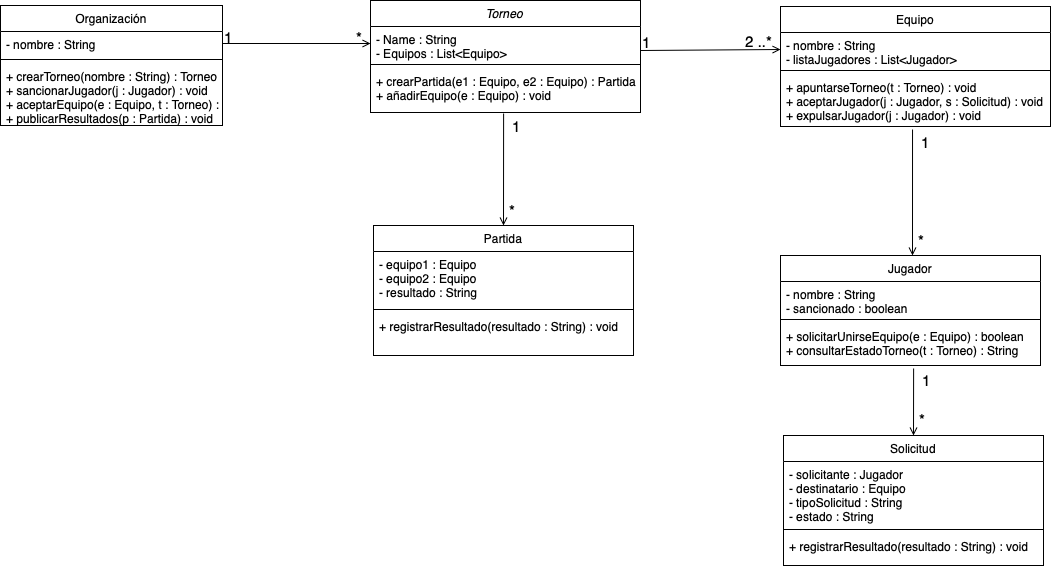

The diagram above was exported from draw.io. Its source (the exported page's mxGraphModel, read from the mxfile embedded in the PNG):
<mxGraphModel dx="1256" dy="762" grid="1" gridSize="10" guides="1" tooltips="1" connect="1" arrows="1" fold="1" page="1" pageScale="1" pageWidth="827" pageHeight="1169" math="0" shadow="0">
  <root>
    <mxCell id="WIyWlLk6GJQsqaUBKTNV-0" />
    <mxCell id="WIyWlLk6GJQsqaUBKTNV-1" parent="WIyWlLk6GJQsqaUBKTNV-0" />
    <mxCell id="zkfFHV4jXpPFQw0GAbJ--0" value="Torneo" style="swimlane;fontStyle=2;align=center;verticalAlign=top;childLayout=stackLayout;horizontal=1;startSize=26;horizontalStack=0;resizeParent=1;resizeLast=0;collapsible=1;marginBottom=0;rounded=0;shadow=0;strokeWidth=1;" parent="WIyWlLk6GJQsqaUBKTNV-1" vertex="1">
      <mxGeometry x="430" y="55" width="270" height="112" as="geometry">
        <mxRectangle x="230" y="140" width="160" height="26" as="alternateBounds" />
      </mxGeometry>
    </mxCell>
    <mxCell id="zkfFHV4jXpPFQw0GAbJ--1" value="- Name : String&#10;- Equipos : List&lt;Equipo&gt;&#10;" style="text;align=left;verticalAlign=top;spacingLeft=4;spacingRight=4;overflow=hidden;rotatable=0;points=[[0,0.5],[1,0.5]];portConstraint=eastwest;" parent="zkfFHV4jXpPFQw0GAbJ--0" vertex="1">
      <mxGeometry y="26" width="270" height="34" as="geometry" />
    </mxCell>
    <mxCell id="zkfFHV4jXpPFQw0GAbJ--4" value="" style="line;html=1;strokeWidth=1;align=left;verticalAlign=middle;spacingTop=-1;spacingLeft=3;spacingRight=3;rotatable=0;labelPosition=right;points=[];portConstraint=eastwest;" parent="zkfFHV4jXpPFQw0GAbJ--0" vertex="1">
      <mxGeometry y="60" width="270" height="8" as="geometry" />
    </mxCell>
    <mxCell id="zkfFHV4jXpPFQw0GAbJ--5" value="+ crearPartida(e1 : Equipo, e2 : Equipo) : Partida&#10;+ añadirEquipo(e : Equipo) : void" style="text;align=left;verticalAlign=top;spacingLeft=4;spacingRight=4;overflow=hidden;rotatable=0;points=[[0,0.5],[1,0.5]];portConstraint=eastwest;" parent="zkfFHV4jXpPFQw0GAbJ--0" vertex="1">
      <mxGeometry y="68" width="270" height="44" as="geometry" />
    </mxCell>
    <mxCell id="zkfFHV4jXpPFQw0GAbJ--17" value="Equipo" style="swimlane;fontStyle=0;align=center;verticalAlign=top;childLayout=stackLayout;horizontal=1;startSize=26;horizontalStack=0;resizeParent=1;resizeLast=0;collapsible=1;marginBottom=0;rounded=0;shadow=0;strokeWidth=1;" parent="WIyWlLk6GJQsqaUBKTNV-1" vertex="1">
      <mxGeometry x="840" y="61" width="270" height="120" as="geometry">
        <mxRectangle x="550" y="140" width="160" height="26" as="alternateBounds" />
      </mxGeometry>
    </mxCell>
    <mxCell id="zkfFHV4jXpPFQw0GAbJ--18" value="- nombre : String&#10;- listaJugadores : List&lt;Jugador&gt;" style="text;align=left;verticalAlign=top;spacingLeft=4;spacingRight=4;overflow=hidden;rotatable=0;points=[[0,0.5],[1,0.5]];portConstraint=eastwest;" parent="zkfFHV4jXpPFQw0GAbJ--17" vertex="1">
      <mxGeometry y="26" width="270" height="34" as="geometry" />
    </mxCell>
    <mxCell id="zkfFHV4jXpPFQw0GAbJ--23" value="" style="line;html=1;strokeWidth=1;align=left;verticalAlign=middle;spacingTop=-1;spacingLeft=3;spacingRight=3;rotatable=0;labelPosition=right;points=[];portConstraint=eastwest;" parent="zkfFHV4jXpPFQw0GAbJ--17" vertex="1">
      <mxGeometry y="60" width="270" height="8" as="geometry" />
    </mxCell>
    <mxCell id="zkfFHV4jXpPFQw0GAbJ--24" value="+ apuntarseTorneo(t : Torneo) : void&#10;+ aceptarJugador(j : Jugador, s : Solicitud) : void&#10;+ expulsarJugador(j : Jugador) : void" style="text;align=left;verticalAlign=top;spacingLeft=4;spacingRight=4;overflow=hidden;rotatable=0;points=[[0,0.5],[1,0.5]];portConstraint=eastwest;" parent="zkfFHV4jXpPFQw0GAbJ--17" vertex="1">
      <mxGeometry y="68" width="270" height="52" as="geometry" />
    </mxCell>
    <mxCell id="zkfFHV4jXpPFQw0GAbJ--26" value="" style="endArrow=open;shadow=0;strokeWidth=1;rounded=0;endFill=1;elbow=vertical;exitX=1;exitY=0.5;exitDx=0;exitDy=0;entryX=0;entryY=0.5;entryDx=0;entryDy=0;" parent="WIyWlLk6GJQsqaUBKTNV-1" source="8zhOQ7F4bTnlTp6A3rAu-15" target="zkfFHV4jXpPFQw0GAbJ--1" edge="1">
      <mxGeometry x="0.5" y="41" relative="1" as="geometry">
        <mxPoint x="290" y="680" as="sourcePoint" />
        <mxPoint x="433" y="97" as="targetPoint" />
        <mxPoint x="-40" y="32" as="offset" />
      </mxGeometry>
    </mxCell>
    <mxCell id="zkfFHV4jXpPFQw0GAbJ--27" value="1" style="resizable=0;align=left;verticalAlign=bottom;labelBackgroundColor=none;fontSize=15;" parent="zkfFHV4jXpPFQw0GAbJ--26" connectable="0" vertex="1">
      <mxGeometry x="-1" relative="1" as="geometry">
        <mxPoint y="4" as="offset" />
      </mxGeometry>
    </mxCell>
    <mxCell id="zkfFHV4jXpPFQw0GAbJ--28" value="*" style="resizable=0;align=right;verticalAlign=bottom;labelBackgroundColor=none;fontSize=15;" parent="zkfFHV4jXpPFQw0GAbJ--26" connectable="0" vertex="1">
      <mxGeometry x="1" relative="1" as="geometry">
        <mxPoint x="-7" y="4" as="offset" />
      </mxGeometry>
    </mxCell>
    <mxCell id="8zhOQ7F4bTnlTp6A3rAu-2" value="Jugador" style="swimlane;fontStyle=0;align=center;verticalAlign=top;childLayout=stackLayout;horizontal=1;startSize=26;horizontalStack=0;resizeParent=1;resizeLast=0;collapsible=1;marginBottom=0;rounded=0;shadow=0;strokeWidth=1;" vertex="1" parent="WIyWlLk6GJQsqaUBKTNV-1">
      <mxGeometry x="840" y="310" width="260" height="110" as="geometry">
        <mxRectangle x="550" y="140" width="160" height="26" as="alternateBounds" />
      </mxGeometry>
    </mxCell>
    <mxCell id="8zhOQ7F4bTnlTp6A3rAu-3" value="- nombre : String&#10;- sancionado : boolean" style="text;align=left;verticalAlign=top;spacingLeft=4;spacingRight=4;overflow=hidden;rotatable=0;points=[[0,0.5],[1,0.5]];portConstraint=eastwest;" vertex="1" parent="8zhOQ7F4bTnlTp6A3rAu-2">
      <mxGeometry y="26" width="260" height="34" as="geometry" />
    </mxCell>
    <mxCell id="8zhOQ7F4bTnlTp6A3rAu-4" value="" style="line;html=1;strokeWidth=1;align=left;verticalAlign=middle;spacingTop=-1;spacingLeft=3;spacingRight=3;rotatable=0;labelPosition=right;points=[];portConstraint=eastwest;" vertex="1" parent="8zhOQ7F4bTnlTp6A3rAu-2">
      <mxGeometry y="60" width="260" height="8" as="geometry" />
    </mxCell>
    <mxCell id="8zhOQ7F4bTnlTp6A3rAu-5" value="+ solicitarUnirseEquipo(e : Equipo) : boolean&#10;+ consultarEstadoTorneo(t : Torneo) : String" style="text;align=left;verticalAlign=top;spacingLeft=4;spacingRight=4;overflow=hidden;rotatable=0;points=[[0,0.5],[1,0.5]];portConstraint=eastwest;" vertex="1" parent="8zhOQ7F4bTnlTp6A3rAu-2">
      <mxGeometry y="68" width="260" height="42" as="geometry" />
    </mxCell>
    <mxCell id="8zhOQ7F4bTnlTp6A3rAu-6" value="Partida" style="swimlane;fontStyle=0;align=center;verticalAlign=top;childLayout=stackLayout;horizontal=1;startSize=26;horizontalStack=0;resizeParent=1;resizeLast=0;collapsible=1;marginBottom=0;rounded=0;shadow=0;strokeWidth=1;" vertex="1" parent="WIyWlLk6GJQsqaUBKTNV-1">
      <mxGeometry x="433" y="280" width="260" height="130" as="geometry">
        <mxRectangle x="550" y="140" width="160" height="26" as="alternateBounds" />
      </mxGeometry>
    </mxCell>
    <mxCell id="8zhOQ7F4bTnlTp6A3rAu-7" value="- equipo1 : Equipo&#10;- equipo2 : Equipo&#10;- resultado : String" style="text;align=left;verticalAlign=top;spacingLeft=4;spacingRight=4;overflow=hidden;rotatable=0;points=[[0,0.5],[1,0.5]];portConstraint=eastwest;" vertex="1" parent="8zhOQ7F4bTnlTp6A3rAu-6">
      <mxGeometry y="26" width="260" height="54" as="geometry" />
    </mxCell>
    <mxCell id="8zhOQ7F4bTnlTp6A3rAu-8" value="" style="line;html=1;strokeWidth=1;align=left;verticalAlign=middle;spacingTop=-1;spacingLeft=3;spacingRight=3;rotatable=0;labelPosition=right;points=[];portConstraint=eastwest;" vertex="1" parent="8zhOQ7F4bTnlTp6A3rAu-6">
      <mxGeometry y="80" width="260" height="8" as="geometry" />
    </mxCell>
    <mxCell id="8zhOQ7F4bTnlTp6A3rAu-9" value="+ registrarResultado(resultado : String) : void" style="text;align=left;verticalAlign=top;spacingLeft=4;spacingRight=4;overflow=hidden;rotatable=0;points=[[0,0.5],[1,0.5]];portConstraint=eastwest;" vertex="1" parent="8zhOQ7F4bTnlTp6A3rAu-6">
      <mxGeometry y="88" width="260" height="32" as="geometry" />
    </mxCell>
    <mxCell id="8zhOQ7F4bTnlTp6A3rAu-10" value="Solicitud" style="swimlane;fontStyle=0;align=center;verticalAlign=top;childLayout=stackLayout;horizontal=1;startSize=26;horizontalStack=0;resizeParent=1;resizeLast=0;collapsible=1;marginBottom=0;rounded=0;shadow=0;strokeWidth=1;" vertex="1" parent="WIyWlLk6GJQsqaUBKTNV-1">
      <mxGeometry x="843" y="490" width="260" height="130" as="geometry">
        <mxRectangle x="550" y="140" width="160" height="26" as="alternateBounds" />
      </mxGeometry>
    </mxCell>
    <mxCell id="8zhOQ7F4bTnlTp6A3rAu-11" value="- solicitante : Jugador&#10;- destinatario : Equipo&#10;- tipoSolicitud : String&#10;- estado : String" style="text;align=left;verticalAlign=top;spacingLeft=4;spacingRight=4;overflow=hidden;rotatable=0;points=[[0,0.5],[1,0.5]];portConstraint=eastwest;" vertex="1" parent="8zhOQ7F4bTnlTp6A3rAu-10">
      <mxGeometry y="26" width="260" height="64" as="geometry" />
    </mxCell>
    <mxCell id="8zhOQ7F4bTnlTp6A3rAu-12" value="" style="line;html=1;strokeWidth=1;align=left;verticalAlign=middle;spacingTop=-1;spacingLeft=3;spacingRight=3;rotatable=0;labelPosition=right;points=[];portConstraint=eastwest;" vertex="1" parent="8zhOQ7F4bTnlTp6A3rAu-10">
      <mxGeometry y="90" width="260" height="8" as="geometry" />
    </mxCell>
    <mxCell id="8zhOQ7F4bTnlTp6A3rAu-13" value="+ registrarResultado(resultado : String) : void" style="text;align=left;verticalAlign=top;spacingLeft=4;spacingRight=4;overflow=hidden;rotatable=0;points=[[0,0.5],[1,0.5]];portConstraint=eastwest;" vertex="1" parent="8zhOQ7F4bTnlTp6A3rAu-10">
      <mxGeometry y="98" width="260" height="32" as="geometry" />
    </mxCell>
    <mxCell id="8zhOQ7F4bTnlTp6A3rAu-14" value="Organización" style="swimlane;fontStyle=0;align=center;verticalAlign=top;childLayout=stackLayout;horizontal=1;startSize=26;horizontalStack=0;resizeParent=1;resizeLast=0;collapsible=1;marginBottom=0;rounded=0;shadow=0;strokeWidth=1;" vertex="1" parent="WIyWlLk6GJQsqaUBKTNV-1">
      <mxGeometry x="60" y="60" width="222" height="120" as="geometry">
        <mxRectangle x="550" y="140" width="160" height="26" as="alternateBounds" />
      </mxGeometry>
    </mxCell>
    <mxCell id="8zhOQ7F4bTnlTp6A3rAu-15" value="- nombre : String" style="text;align=left;verticalAlign=top;spacingLeft=4;spacingRight=4;overflow=hidden;rotatable=0;points=[[0,0.5],[1,0.5]];portConstraint=eastwest;" vertex="1" parent="8zhOQ7F4bTnlTp6A3rAu-14">
      <mxGeometry y="26" width="222" height="24" as="geometry" />
    </mxCell>
    <mxCell id="8zhOQ7F4bTnlTp6A3rAu-16" value="" style="line;html=1;strokeWidth=1;align=left;verticalAlign=middle;spacingTop=-1;spacingLeft=3;spacingRight=3;rotatable=0;labelPosition=right;points=[];portConstraint=eastwest;" vertex="1" parent="8zhOQ7F4bTnlTp6A3rAu-14">
      <mxGeometry y="50" width="222" height="8" as="geometry" />
    </mxCell>
    <mxCell id="8zhOQ7F4bTnlTp6A3rAu-17" value="+ crearTorneo(nombre : String) : Torneo&#10;+ sancionarJugador(j : Jugador) : void&#10;+ aceptarEquipo(e : Equipo, t : Torneo) : void&#10;+ publicarResultados(p : Partida) : void" style="text;align=left;verticalAlign=top;spacingLeft=4;spacingRight=4;overflow=hidden;rotatable=0;points=[[0,0.5],[1,0.5]];portConstraint=eastwest;" vertex="1" parent="8zhOQ7F4bTnlTp6A3rAu-14">
      <mxGeometry y="58" width="222" height="62" as="geometry" />
    </mxCell>
    <mxCell id="8zhOQ7F4bTnlTp6A3rAu-18" value="" style="endArrow=open;shadow=0;strokeWidth=1;rounded=0;endFill=1;elbow=vertical;exitX=1;exitY=0.706;exitDx=0;exitDy=0;exitPerimeter=0;entryX=0;entryY=0.5;entryDx=0;entryDy=0;" edge="1" parent="WIyWlLk6GJQsqaUBKTNV-1" source="zkfFHV4jXpPFQw0GAbJ--1" target="zkfFHV4jXpPFQw0GAbJ--18">
      <mxGeometry x="0.5" y="41" relative="1" as="geometry">
        <mxPoint x="292" y="108" as="sourcePoint" />
        <mxPoint x="838" y="104" as="targetPoint" />
        <mxPoint x="-40" y="32" as="offset" />
      </mxGeometry>
    </mxCell>
    <mxCell id="8zhOQ7F4bTnlTp6A3rAu-19" value="1" style="resizable=0;align=left;verticalAlign=bottom;labelBackgroundColor=none;fontSize=15;" connectable="0" vertex="1" parent="8zhOQ7F4bTnlTp6A3rAu-18">
      <mxGeometry x="-1" relative="1" as="geometry">
        <mxPoint y="2" as="offset" />
      </mxGeometry>
    </mxCell>
    <mxCell id="8zhOQ7F4bTnlTp6A3rAu-20" value="2 ..*" style="resizable=0;align=right;verticalAlign=bottom;labelBackgroundColor=none;fontSize=15;" connectable="0" vertex="1" parent="8zhOQ7F4bTnlTp6A3rAu-18">
      <mxGeometry x="1" relative="1" as="geometry">
        <mxPoint x="-7" y="2" as="offset" />
      </mxGeometry>
    </mxCell>
    <mxCell id="8zhOQ7F4bTnlTp6A3rAu-21" value="" style="endArrow=open;shadow=0;strokeWidth=1;rounded=0;endFill=1;elbow=vertical;exitX=0.493;exitY=1.023;exitDx=0;exitDy=0;exitPerimeter=0;entryX=0.5;entryY=0;entryDx=0;entryDy=0;" edge="1" parent="WIyWlLk6GJQsqaUBKTNV-1" source="zkfFHV4jXpPFQw0GAbJ--5" target="8zhOQ7F4bTnlTp6A3rAu-6">
      <mxGeometry x="0.5" y="41" relative="1" as="geometry">
        <mxPoint x="710" y="115" as="sourcePoint" />
        <mxPoint x="848" y="114" as="targetPoint" />
        <mxPoint x="-40" y="32" as="offset" />
        <Array as="points" />
      </mxGeometry>
    </mxCell>
    <mxCell id="8zhOQ7F4bTnlTp6A3rAu-22" value="1" style="resizable=0;align=left;verticalAlign=bottom;labelBackgroundColor=none;fontSize=15;" connectable="0" vertex="1" parent="8zhOQ7F4bTnlTp6A3rAu-21">
      <mxGeometry x="-1" relative="1" as="geometry">
        <mxPoint x="7" y="22" as="offset" />
      </mxGeometry>
    </mxCell>
    <mxCell id="8zhOQ7F4bTnlTp6A3rAu-23" value="*" style="resizable=0;align=right;verticalAlign=bottom;labelBackgroundColor=none;fontSize=15;" connectable="0" vertex="1" parent="8zhOQ7F4bTnlTp6A3rAu-21">
      <mxGeometry x="1" relative="1" as="geometry">
        <mxPoint x="13" y="-6" as="offset" />
      </mxGeometry>
    </mxCell>
    <mxCell id="8zhOQ7F4bTnlTp6A3rAu-24" value="" style="endArrow=open;shadow=0;strokeWidth=1;rounded=0;endFill=1;elbow=vertical;exitX=0.489;exitY=1.058;exitDx=0;exitDy=0;exitPerimeter=0;" edge="1" parent="WIyWlLk6GJQsqaUBKTNV-1" source="zkfFHV4jXpPFQw0GAbJ--24">
      <mxGeometry x="0.5" y="41" relative="1" as="geometry">
        <mxPoint x="971.5" y="198" as="sourcePoint" />
        <mxPoint x="972" y="310" as="targetPoint" />
        <mxPoint x="-40" y="32" as="offset" />
        <Array as="points" />
      </mxGeometry>
    </mxCell>
    <mxCell id="8zhOQ7F4bTnlTp6A3rAu-25" value="1" style="resizable=0;align=left;verticalAlign=bottom;labelBackgroundColor=none;fontSize=15;" connectable="0" vertex="1" parent="8zhOQ7F4bTnlTp6A3rAu-24">
      <mxGeometry x="-1" relative="1" as="geometry">
        <mxPoint x="7" y="22" as="offset" />
      </mxGeometry>
    </mxCell>
    <mxCell id="8zhOQ7F4bTnlTp6A3rAu-26" value="*" style="resizable=0;align=right;verticalAlign=bottom;labelBackgroundColor=none;fontSize=15;" connectable="0" vertex="1" parent="8zhOQ7F4bTnlTp6A3rAu-24">
      <mxGeometry x="1" relative="1" as="geometry">
        <mxPoint x="13" y="-6" as="offset" />
      </mxGeometry>
    </mxCell>
    <mxCell id="8zhOQ7F4bTnlTp6A3rAu-27" value="" style="endArrow=open;shadow=0;strokeWidth=1;rounded=0;endFill=1;elbow=vertical;exitX=0.512;exitY=1.071;exitDx=0;exitDy=0;exitPerimeter=0;entryX=0.5;entryY=0;entryDx=0;entryDy=0;" edge="1" parent="WIyWlLk6GJQsqaUBKTNV-1" source="8zhOQ7F4bTnlTp6A3rAu-5" target="8zhOQ7F4bTnlTp6A3rAu-10">
      <mxGeometry x="0.5" y="41" relative="1" as="geometry">
        <mxPoint x="750" y="490" as="sourcePoint" />
        <mxPoint x="750" y="616" as="targetPoint" />
        <mxPoint x="-40" y="32" as="offset" />
        <Array as="points" />
      </mxGeometry>
    </mxCell>
    <mxCell id="8zhOQ7F4bTnlTp6A3rAu-28" value="1" style="resizable=0;align=left;verticalAlign=bottom;labelBackgroundColor=none;fontSize=15;" connectable="0" vertex="1" parent="8zhOQ7F4bTnlTp6A3rAu-27">
      <mxGeometry x="-1" relative="1" as="geometry">
        <mxPoint x="7" y="22" as="offset" />
      </mxGeometry>
    </mxCell>
    <mxCell id="8zhOQ7F4bTnlTp6A3rAu-29" value="*" style="resizable=0;align=right;verticalAlign=bottom;labelBackgroundColor=none;fontSize=15;" connectable="0" vertex="1" parent="8zhOQ7F4bTnlTp6A3rAu-27">
      <mxGeometry x="1" relative="1" as="geometry">
        <mxPoint x="13" y="-6" as="offset" />
      </mxGeometry>
    </mxCell>
  </root>
</mxGraphModel>